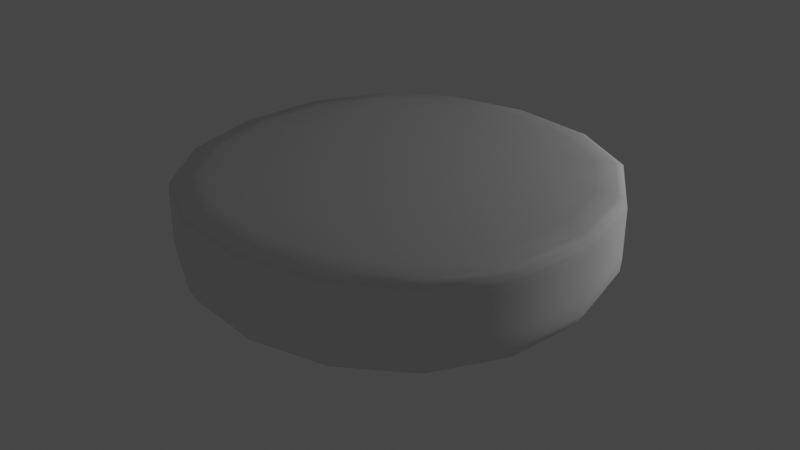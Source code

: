 # Source: untitled.blend  (saved by Blender 3.0.42; exported with 4.5.12 LTS)
import bpy
from mathutils import Matrix  # noqa: F401  (used for matrix-valued properties, if any)

bpy.ops.wm.read_factory_settings(use_empty=True)
scene = bpy.context.scene
scene.name = 'Scene'

# ---- collections
col_collection = bpy.data.collections.new('Collection'); scene.collection.children.link(col_collection)

# ---- world
world_world = bpy.data.worlds.new('World'); scene.world = world_world
world_world.use_nodes = True; world_world.node_tree.nodes.clear()
_N = world_world.node_tree.nodes; _L = world_world.node_tree.links
n0 = _N.new('ShaderNodeOutputWorld'); n0.name = 'World Output'; n0.location = (300, 300)
n1 = _N.new('ShaderNodeBackground'); n1.name = 'Background'; n1.location = (10, 300)
n1.inputs[0].default_value = (0.05088, 0.05088, 0.05088, 1.0)
_L.new(n1.outputs[0], n0.inputs[0])
n0.is_active_output = True
world_world.color = (0.05088, 0.05088, 0.05088)
world_world.use_sun_shadow = False
world_world.sun_shadow_jitter_overblur = 0.0

# ---- lights
light_point = bpy.data.lights.new('Point', 'POINT')
light_point.transmission_factor = 0.0
light_point.energy = 800.0
light_point.shadow_soft_size = 0.25
light_point.shadow_maximum_resolution = 0.006
light_point.use_absolute_resolution = True

# ---- meshes
me_cube_002 = bpy.data.meshes.new('Cube.002')
me_cube_002.from_pydata([(-1.0, -1.0, 0.01469), (-1.0, -1.0, 0.5631), (-1.0, 1.0, 0.01469), (-1.0, 1.0, 0.5631), (1.0, -1.0, 0.01469), (1.0, -1.0, 0.5631), (1.0, 1.0, 0.01469), (1.0, 1.0, 0.5631), (-1.0, -1.0, 0.5364), (-1.0, 1.0, 0.5364), (1.0, 1.0, 0.5364), (1.0, -1.0, 0.5364), (-1.0, 1.0, 0.2821), (1.0, 1.0, 0.2821), (1.0, -1.0, 0.2821), (-1.0, -1.0, 0.2821)], [], [(8, 1, 3, 9), (9, 3, 7, 10), (10, 7, 5, 11), (11, 5, 1, 8), (2, 6, 4, 0), (7, 3, 1, 5), (14, 11, 8, 15), (13, 10, 11, 14), (12, 9, 10, 13), (15, 8, 9, 12), (0, 15, 12, 2), (2, 12, 13, 6), (6, 13, 14, 4), (4, 14, 15, 0)])
me_cube_002.polygons.foreach_set('use_smooth', [True] * 14)
_uv = me_cube_002.uv_layers.new(name='UVMap')
_uv.uv.foreach_set('vector', [0.6128, 0.0, 0.625, 0.0, 0.625, 0.25, 0.6128, 0.25, 0.6128, 0.25, 0.625, 0.25, 0.625, 0.5, 0.6128, 0.5, 0.6128, 0.5, 0.625, 0.5, 0.625, 0.75, 0.6128, 0.75, 0.6128, 0.75, 0.625, 0.75, 0.625, 1.0, 0.6128, 1.0, 0.125, 0.5, 0.375, 0.5, 0.375, 0.75, 0.125, 0.75, 0.625, 0.5, 0.875, 0.5, 0.875, 0.75, 0.625, 0.75, 0.4969, 0.75, 0.6128, 0.75, 0.6128, 1.0, 0.4969, 1.0, 0.4969, 0.5, 0.6128, 0.5, 0.6128, 0.75, 0.4969, 0.75, 0.4969, 0.25, 0.6128, 0.25, 0.6128, 0.5, 0.4969, 0.5, 0.4969, 0.0, 0.6128, 0.0, 0.6128, 0.25, 0.4969, 0.25, 0.375, 0.0, 0.4969, 0.0, 0.4969, 0.25, 0.375, 0.25, 0.375, 0.25, 0.4969, 0.25, 0.4969, 0.5, 0.375, 0.5, 0.375, 0.5, 0.4969, 0.5, 0.4969, 0.75, 0.375, 0.75, 0.375, 0.75, 0.4969, 0.75, 0.4969, 1.0, 0.375, 1.0])
me_cube_002.use_remesh_fix_poles = True
me_cube_002.use_remesh_preserve_attributes = False
me_cube_002.update()

# ---- objects
ob_cube = bpy.data.objects.new('Cube', me_cube_002)
ob_point = bpy.data.objects.new('Point', light_point)

# ---- transforms, parenting, visibility, modifiers, constraints
ob_cube.location = (0.0, 0.0, 0.0)
ob_cube.scale = (5.005, 5.005, 5.005)
_m = ob_cube.modifiers.new('Subdivision', 'SUBSURF')
_m.levels = 4
ob_point.location = (9.389, 7.683, 5.487)

# ---- collection membership
col_collection.objects.link(ob_cube)
col_collection.objects.link(ob_point)

# ---- scene / render settings (as saved in the file)
scene.frame_start = 1; scene.frame_end = 250; scene.frame_set(148)
scene.render.engine = 'BLENDER_EEVEE_NEXT'
scene.cycles.sampling_pattern = 'TABULATED_SOBOL'
scene.cycles.use_light_tree = False
scene.view_settings.view_transform = 'Filmic'
bpy.context.view_layer.update()

# ---- added for rendering (the .blend has no active camera): camera
cam_auto = bpy.data.cameras.new('AutoCamera')
cam_auto.lens = 50.0
cam_auto.sensor_width = 36.0
cam_auto.clip_end = 1000.0
ob_auto_camera = bpy.data.objects.new('AutoCamera', cam_auto)
scene.collection.objects.link(ob_auto_camera)
ob_auto_camera.location = (13.3426, -16.0111, 12.1202)
ob_auto_camera.rotation_euler = (1.09748, -7.21219e-08, 0.694738)
scene.camera = ob_auto_camera
bpy.context.view_layer.update()

